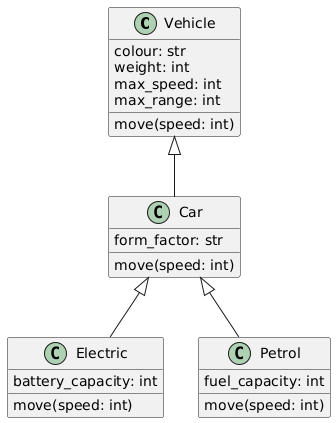

The diagram above was rendered by PlantUML. Its source (embedded in the PNG):
@startuml
class Vehicle {
  colour: str
  weight: int
  max_speed: int
  max_range: int
  move(speed: int)
}

class Car {
  form_factor: str
  move(speed: int)
}

class Electric {
  battery_capacity: int
  move(speed: int)
}

class Petrol {
  fuel_capacity: int
  move(speed: int)
}


Vehicle <|-- Car
Car <|-- Electric
Car <|-- Petrol
@enduml